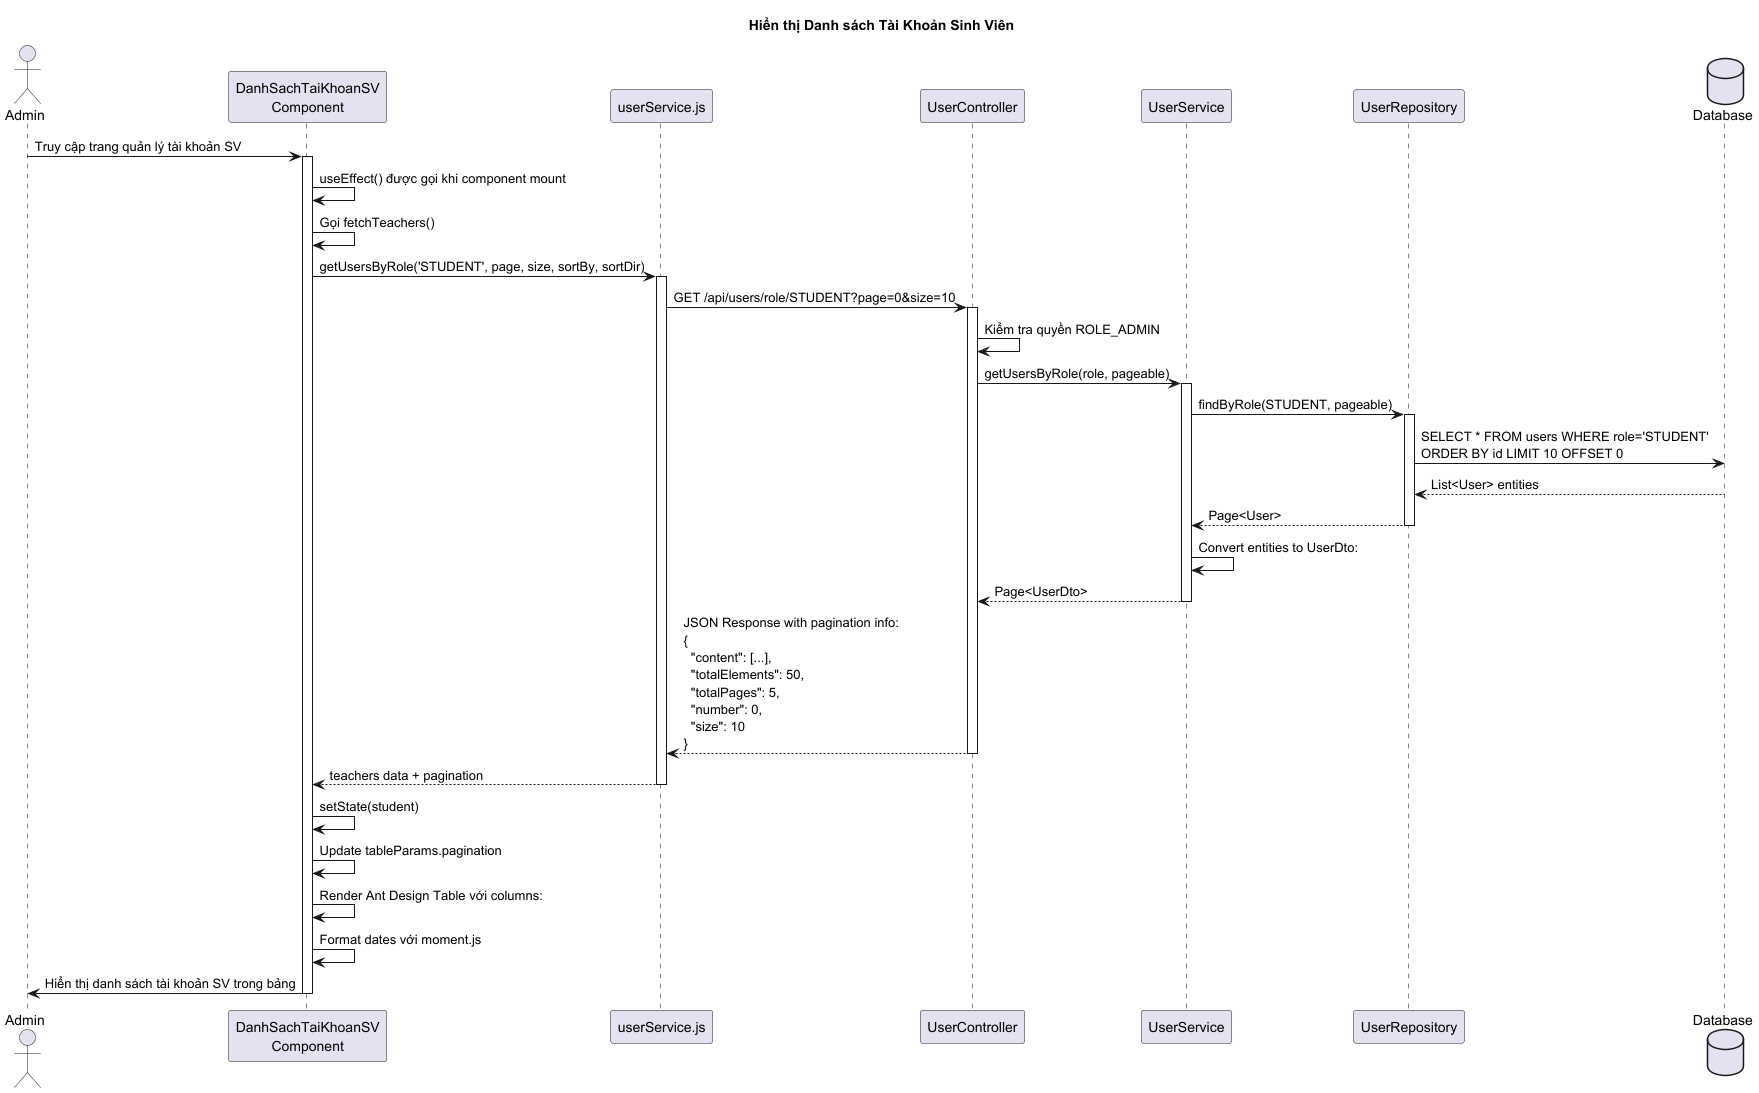

The diagram above was rendered by PlantUML. Its source (embedded in the PNG):
@startuml
title Hiển thị Danh sách Tài Khoản Sinh Viên

actor "Admin" as admin
participant "DanhSachTaiKhoanSV\nComponent" as frontend
participant "userService.js" as service
participant "UserController" as controller
participant "UserService" as userService
participant "UserRepository" as repository
database "Database" as db

'== Hiển thị Danh sách sinh viên ==
admin -> frontend: Truy cập trang quản lý tài khoản SV
activate frontend
frontend -> frontend: useEffect() được gọi khi component mount
frontend -> frontend: Gọi fetchTeachers()
frontend -> service: getUsersByRole('STUDENT', page, size, sortBy, sortDir)

activate service
service -> controller: GET /api/users/role/STUDENT?page=0&size=10
activate controller
controller -> controller: Kiểm tra quyền ROLE_ADMIN
controller -> userService: getUsersByRole(role, pageable)
activate userService
userService -> repository: findByRole(STUDENT, pageable)
activate repository
repository -> db: SELECT * FROM users WHERE role='STUDENT'\nORDER BY id LIMIT 10 OFFSET 0
db --> repository: List<User> entities
repository --> userService: Page<User>
deactivate repository

userService -> userService: Convert entities to UserDto:
userService --> controller: Page<UserDto>
deactivate userService

controller --> service: JSON Response with pagination info:\n{\n  "content": [...],\n  "totalElements": 50,\n  "totalPages": 5,\n  "number": 0,\n  "size": 10\n}
deactivate controller

service --> frontend: teachers data + pagination
deactivate service

frontend -> frontend: setState(student)
frontend -> frontend: Update tableParams.pagination

frontend -> frontend: Render Ant Design Table với columns:

frontend -> frontend: Format dates với moment.js

frontend -> admin: Hiển thị danh sách tài khoản SV trong bảng
'note right: Bảng hiển thị:\n- Phân trang\n- Sắp xếp theo cột\n- Các nút thao tác (Sửa, Xóa)\n- Switch trạng thái
deactivate frontend

@enduml